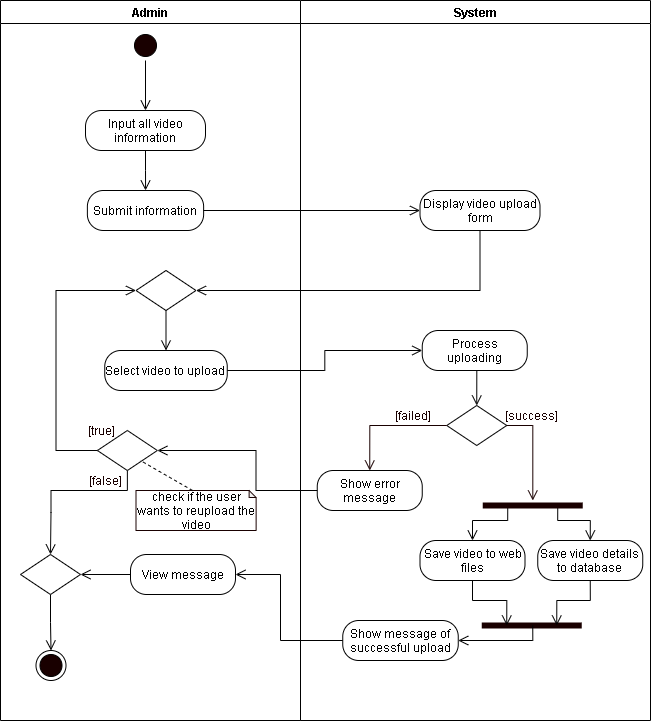

The diagram above was exported from draw.io. Its source (the exported page's mxGraphModel, read from the mxfile embedded in the PNG):
<mxGraphModel dx="441" dy="298" grid="1" gridSize="10" guides="1" tooltips="1" connect="1" arrows="1" fold="1" page="1" pageScale="1" pageWidth="850" pageHeight="1100" math="0" shadow="0">
  <root>
    <mxCell id="0mx5sNC3HsFugUW5Fox2-0" />
    <mxCell id="0mx5sNC3HsFugUW5Fox2-1" parent="0mx5sNC3HsFugUW5Fox2-0" />
    <mxCell id="M_vuWvc3H1Dybgly7bJm-0" value="Admin" style="swimlane;startSize=23;" parent="0mx5sNC3HsFugUW5Fox2-1" vertex="1">
      <mxGeometry x="40" y="10" width="300" height="720" as="geometry" />
    </mxCell>
    <mxCell id="u2FKZ65CKlX5Dzq1oGMS-1" style="edgeStyle=orthogonalEdgeStyle;rounded=0;orthogonalLoop=1;jettySize=auto;html=1;exitX=0.5;exitY=1;exitDx=0;exitDy=0;endArrow=open;endFill=0;endSize=8;entryX=0.5;entryY=0;entryDx=0;entryDy=0;" parent="M_vuWvc3H1Dybgly7bJm-0" source="M_vuWvc3H1Dybgly7bJm-2" target="4CztS1ss0g4N71tr--k1-0" edge="1">
      <mxGeometry relative="1" as="geometry">
        <mxPoint x="145" y="100" as="targetPoint" />
      </mxGeometry>
    </mxCell>
    <mxCell id="M_vuWvc3H1Dybgly7bJm-2" value="" style="ellipse;html=1;shape=startState;fillColor=#190000;" parent="M_vuWvc3H1Dybgly7bJm-0" vertex="1">
      <mxGeometry x="130" y="30" width="30" height="30" as="geometry" />
    </mxCell>
    <mxCell id="lQy36qLY-fqqQ7uSL8pt-6" style="edgeStyle=orthogonalEdgeStyle;rounded=0;orthogonalLoop=1;jettySize=auto;html=1;exitX=0.5;exitY=1;exitDx=0;exitDy=0;endArrow=open;endFill=0;endSize=8;" parent="M_vuWvc3H1Dybgly7bJm-0" source="4CztS1ss0g4N71tr--k1-0" target="lQy36qLY-fqqQ7uSL8pt-5" edge="1">
      <mxGeometry relative="1" as="geometry" />
    </mxCell>
    <mxCell id="4CztS1ss0g4N71tr--k1-0" value="Input all video information" style="rounded=1;whiteSpace=wrap;html=1;arcSize=40;" parent="M_vuWvc3H1Dybgly7bJm-0" vertex="1">
      <mxGeometry x="85" y="110" width="120" height="40" as="geometry" />
    </mxCell>
    <mxCell id="M_vuWvc3H1Dybgly7bJm-5" value="Select video to upload" style="rounded=1;whiteSpace=wrap;html=1;arcSize=40;" parent="M_vuWvc3H1Dybgly7bJm-0" vertex="1">
      <mxGeometry x="104.25" y="350" width="122.5" height="40" as="geometry" />
    </mxCell>
    <mxCell id="M_vuWvc3H1Dybgly7bJm-7" style="edgeStyle=orthogonalEdgeStyle;rounded=0;orthogonalLoop=1;jettySize=auto;html=1;exitX=0.5;exitY=1;exitDx=0;exitDy=0;entryX=0.5;entryY=0;entryDx=0;entryDy=0;endArrow=open;endFill=0;endSize=8;" parent="M_vuWvc3H1Dybgly7bJm-0" source="M_vuWvc3H1Dybgly7bJm-8" target="M_vuWvc3H1Dybgly7bJm-5" edge="1">
      <mxGeometry relative="1" as="geometry" />
    </mxCell>
    <mxCell id="M_vuWvc3H1Dybgly7bJm-8" value="" style="rhombus;whiteSpace=wrap;html=1;" parent="M_vuWvc3H1Dybgly7bJm-0" vertex="1">
      <mxGeometry x="135.5" y="270" width="60" height="40" as="geometry" />
    </mxCell>
    <mxCell id="lQy36qLY-fqqQ7uSL8pt-1" style="edgeStyle=orthogonalEdgeStyle;rounded=0;orthogonalLoop=1;jettySize=auto;html=1;exitX=0;exitY=0.5;exitDx=0;exitDy=0;entryX=0;entryY=0.5;entryDx=0;entryDy=0;endArrow=open;endFill=0;endSize=8;" parent="M_vuWvc3H1Dybgly7bJm-0" source="lQy36qLY-fqqQ7uSL8pt-0" target="M_vuWvc3H1Dybgly7bJm-8" edge="1">
      <mxGeometry relative="1" as="geometry">
        <Array as="points">
          <mxPoint x="55.5" y="450" />
          <mxPoint x="55.5" y="290" />
        </Array>
      </mxGeometry>
    </mxCell>
    <mxCell id="rf545CVZRbpbH9QxBh0j-3" style="edgeStyle=orthogonalEdgeStyle;rounded=0;orthogonalLoop=1;jettySize=auto;html=1;exitX=0.5;exitY=1;exitDx=0;exitDy=0;entryX=0.5;entryY=0;entryDx=0;entryDy=0;endArrow=open;endFill=0;endSize=8;" parent="M_vuWvc3H1Dybgly7bJm-0" source="lQy36qLY-fqqQ7uSL8pt-0" target="0XjKmOo3p_osA5M45EOl-4" edge="1">
      <mxGeometry relative="1" as="geometry">
        <Array as="points">
          <mxPoint x="126.5" y="490" />
          <mxPoint x="50.5" y="490" />
          <mxPoint x="50.5" y="512" />
          <mxPoint x="50.5" y="512" />
        </Array>
      </mxGeometry>
    </mxCell>
    <mxCell id="lQy36qLY-fqqQ7uSL8pt-0" value="" style="rhombus;whiteSpace=wrap;html=1;" parent="M_vuWvc3H1Dybgly7bJm-0" vertex="1">
      <mxGeometry x="96.87" y="430" width="60" height="40" as="geometry" />
    </mxCell>
    <mxCell id="lQy36qLY-fqqQ7uSL8pt-5" value="Submit information" style="rounded=1;whiteSpace=wrap;html=1;arcSize=40;" parent="M_vuWvc3H1Dybgly7bJm-0" vertex="1">
      <mxGeometry x="86.88" y="190" width="116.25" height="40" as="geometry" />
    </mxCell>
    <mxCell id="FKKzrXExlB3jUEaXsckS-17" value="&lt;font color=&quot;#190000&quot;&gt;[true]&lt;/font&gt;" style="text;html=1;align=center;verticalAlign=middle;resizable=0;points=[];autosize=1;strokeColor=none;fontColor=#FFFFFF;" parent="M_vuWvc3H1Dybgly7bJm-0" vertex="1">
      <mxGeometry x="80.62" y="420" width="40" height="20" as="geometry" />
    </mxCell>
    <mxCell id="M_vuWvc3H1Dybgly7bJm-10" value="" style="ellipse;html=1;shape=endState;fillColor=#190000;" parent="M_vuWvc3H1Dybgly7bJm-0" vertex="1">
      <mxGeometry x="35.5" y="650" width="30" height="30" as="geometry" />
    </mxCell>
    <mxCell id="rf545CVZRbpbH9QxBh0j-2" style="edgeStyle=orthogonalEdgeStyle;rounded=0;orthogonalLoop=1;jettySize=auto;html=1;exitX=0;exitY=0.5;exitDx=0;exitDy=0;entryX=1;entryY=0.5;entryDx=0;entryDy=0;endArrow=open;endFill=0;endSize=8;" parent="M_vuWvc3H1Dybgly7bJm-0" source="0XjKmOo3p_osA5M45EOl-2" target="0XjKmOo3p_osA5M45EOl-4" edge="1">
      <mxGeometry relative="1" as="geometry" />
    </mxCell>
    <mxCell id="0XjKmOo3p_osA5M45EOl-2" value="View message" style="rounded=1;whiteSpace=wrap;html=1;arcSize=40;" parent="M_vuWvc3H1Dybgly7bJm-0" vertex="1">
      <mxGeometry x="130" y="554" width="105" height="40" as="geometry" />
    </mxCell>
    <mxCell id="FKKzrXExlB3jUEaXsckS-18" value="&lt;font color=&quot;#190000&quot;&gt;[false]&lt;/font&gt;" style="text;html=1;align=center;verticalAlign=middle;resizable=0;points=[];autosize=1;strokeColor=none;fontColor=#FFFFFF;" parent="M_vuWvc3H1Dybgly7bJm-0" vertex="1">
      <mxGeometry x="80" y="470" width="50" height="20" as="geometry" />
    </mxCell>
    <mxCell id="rf545CVZRbpbH9QxBh0j-1" style="edgeStyle=orthogonalEdgeStyle;rounded=0;orthogonalLoop=1;jettySize=auto;html=1;exitX=0.5;exitY=1;exitDx=0;exitDy=0;entryX=0.5;entryY=0;entryDx=0;entryDy=0;endArrow=open;endFill=0;endSize=8;" parent="M_vuWvc3H1Dybgly7bJm-0" source="0XjKmOo3p_osA5M45EOl-4" target="M_vuWvc3H1Dybgly7bJm-10" edge="1">
      <mxGeometry relative="1" as="geometry">
        <Array as="points" />
      </mxGeometry>
    </mxCell>
    <mxCell id="0XjKmOo3p_osA5M45EOl-4" value="" style="rhombus;whiteSpace=wrap;html=1;" parent="M_vuWvc3H1Dybgly7bJm-0" vertex="1">
      <mxGeometry x="20" y="554" width="60" height="40" as="geometry" />
    </mxCell>
    <mxCell id="AVWvvxOBOSAPUkvL_x4j-3" value="check if the user wants to reupload the video" style="shape=note;whiteSpace=wrap;html=1;backgroundOutline=1;darkOpacity=0.05;strokeColor=#190000;size=7;" parent="M_vuWvc3H1Dybgly7bJm-0" vertex="1">
      <mxGeometry x="135.5" y="490" width="120.12" height="40" as="geometry" />
    </mxCell>
    <mxCell id="AVWvvxOBOSAPUkvL_x4j-2" style="rounded=0;orthogonalLoop=1;jettySize=auto;html=1;exitX=0;exitY=0;exitDx=56.56;exitDy=0;exitPerimeter=0;entryX=1;entryY=1;entryDx=0;entryDy=0;endArrow=none;endFill=0;endSize=8;dashed=1;" parent="M_vuWvc3H1Dybgly7bJm-0" source="AVWvvxOBOSAPUkvL_x4j-3" edge="1">
      <mxGeometry relative="1" as="geometry">
        <mxPoint x="139.88" y="460" as="targetPoint" />
      </mxGeometry>
    </mxCell>
    <mxCell id="M_vuWvc3H1Dybgly7bJm-12" value="System" style="swimlane;" parent="0mx5sNC3HsFugUW5Fox2-1" vertex="1">
      <mxGeometry x="340" y="10" width="350" height="720" as="geometry" />
    </mxCell>
    <mxCell id="4CztS1ss0g4N71tr--k1-2" value="Display video upload form" style="rounded=1;whiteSpace=wrap;html=1;arcSize=40;" parent="M_vuWvc3H1Dybgly7bJm-12" vertex="1">
      <mxGeometry x="119.5" y="190" width="120" height="40" as="geometry" />
    </mxCell>
    <mxCell id="M_vuWvc3H1Dybgly7bJm-13" value="Process uploading" style="rounded=1;whiteSpace=wrap;html=1;arcSize=40;" parent="M_vuWvc3H1Dybgly7bJm-12" vertex="1">
      <mxGeometry x="121.75" y="330" width="105" height="40" as="geometry" />
    </mxCell>
    <mxCell id="M_vuWvc3H1Dybgly7bJm-14" value="" style="rhombus;whiteSpace=wrap;html=1;" parent="M_vuWvc3H1Dybgly7bJm-12" vertex="1">
      <mxGeometry x="146.25" y="405" width="60" height="40" as="geometry" />
    </mxCell>
    <mxCell id="M_vuWvc3H1Dybgly7bJm-15" style="edgeStyle=orthogonalEdgeStyle;rounded=0;orthogonalLoop=1;jettySize=auto;html=1;exitX=0.5;exitY=1;exitDx=0;exitDy=0;entryX=0.5;entryY=0;entryDx=0;entryDy=0;endArrow=open;endFill=0;endSize=8;" parent="M_vuWvc3H1Dybgly7bJm-12" source="M_vuWvc3H1Dybgly7bJm-13" target="M_vuWvc3H1Dybgly7bJm-14" edge="1">
      <mxGeometry relative="1" as="geometry" />
    </mxCell>
    <mxCell id="M_vuWvc3H1Dybgly7bJm-16" value="&lt;font color=&quot;#190000&quot;&gt;[success]&lt;/font&gt;" style="text;html=1;align=center;verticalAlign=middle;resizable=0;points=[];autosize=1;strokeColor=none;fontColor=#FFFFFF;" parent="M_vuWvc3H1Dybgly7bJm-12" vertex="1">
      <mxGeometry x="196.25000000000006" y="405" width="70" height="20" as="geometry" />
    </mxCell>
    <mxCell id="M_vuWvc3H1Dybgly7bJm-17" value="&lt;font color=&quot;#190000&quot;&gt;[failed]&lt;/font&gt;" style="text;html=1;align=center;verticalAlign=middle;resizable=0;points=[];autosize=1;strokeColor=none;fontColor=#FFFFFF;" parent="M_vuWvc3H1Dybgly7bJm-12" vertex="1">
      <mxGeometry x="86.75" y="405" width="50" height="20" as="geometry" />
    </mxCell>
    <mxCell id="M_vuWvc3H1Dybgly7bJm-18" value="Show error message" style="rounded=1;whiteSpace=wrap;html=1;arcSize=40;" parent="M_vuWvc3H1Dybgly7bJm-12" vertex="1">
      <mxGeometry x="16.75" y="470" width="105" height="40" as="geometry" />
    </mxCell>
    <mxCell id="M_vuWvc3H1Dybgly7bJm-21" style="edgeStyle=orthogonalEdgeStyle;rounded=0;orthogonalLoop=1;jettySize=auto;html=1;exitX=0;exitY=0.5;exitDx=0;exitDy=0;fontColor=#FFFFFF;endArrow=open;endFill=0;endSize=8;strokeColor=#190000;entryX=0.5;entryY=0;entryDx=0;entryDy=0;" parent="M_vuWvc3H1Dybgly7bJm-12" source="M_vuWvc3H1Dybgly7bJm-14" target="M_vuWvc3H1Dybgly7bJm-18" edge="1">
      <mxGeometry relative="1" as="geometry">
        <mxPoint x="71.75" y="465" as="targetPoint" />
      </mxGeometry>
    </mxCell>
    <mxCell id="FKKzrXExlB3jUEaXsckS-21" value="Save video to web files" style="rounded=1;whiteSpace=wrap;html=1;arcSize=40;" parent="M_vuWvc3H1Dybgly7bJm-12" vertex="1">
      <mxGeometry x="119.5" y="540" width="105" height="40" as="geometry" />
    </mxCell>
    <mxCell id="FKKzrXExlB3jUEaXsckS-22" value="Save video details to database" style="rounded=1;whiteSpace=wrap;html=1;arcSize=40;" parent="M_vuWvc3H1Dybgly7bJm-12" vertex="1">
      <mxGeometry x="237.25" y="540" width="105" height="40" as="geometry" />
    </mxCell>
    <mxCell id="0XjKmOo3p_osA5M45EOl-0" value="Show message of successful upload" style="rounded=1;whiteSpace=wrap;html=1;arcSize=40;" parent="M_vuWvc3H1Dybgly7bJm-12" vertex="1">
      <mxGeometry x="42.25" y="620" width="115.5" height="40" as="geometry" />
    </mxCell>
    <mxCell id="FKKzrXExlB3jUEaXsckS-25" value="" style="shape=line;html=1;strokeWidth=6;strokeColor=#190000;" parent="M_vuWvc3H1Dybgly7bJm-12" vertex="1">
      <mxGeometry x="181.25" y="620" width="100" height="10" as="geometry" />
    </mxCell>
    <mxCell id="FKKzrXExlB3jUEaXsckS-26" style="edgeStyle=orthogonalEdgeStyle;rounded=0;orthogonalLoop=1;jettySize=auto;html=1;exitX=0.5;exitY=1;exitDx=0;exitDy=0;entryX=0.25;entryY=0.5;entryDx=0;entryDy=0;entryPerimeter=0;endArrow=open;endFill=0;endSize=8;" parent="M_vuWvc3H1Dybgly7bJm-12" source="FKKzrXExlB3jUEaXsckS-21" target="FKKzrXExlB3jUEaXsckS-25" edge="1">
      <mxGeometry relative="1" as="geometry" />
    </mxCell>
    <mxCell id="FKKzrXExlB3jUEaXsckS-27" style="edgeStyle=orthogonalEdgeStyle;rounded=0;orthogonalLoop=1;jettySize=auto;html=1;exitX=0.5;exitY=1;exitDx=0;exitDy=0;entryX=0.75;entryY=0.5;entryDx=0;entryDy=0;entryPerimeter=0;endArrow=open;endFill=0;endSize=8;" parent="M_vuWvc3H1Dybgly7bJm-12" source="FKKzrXExlB3jUEaXsckS-22" target="FKKzrXExlB3jUEaXsckS-25" edge="1">
      <mxGeometry relative="1" as="geometry" />
    </mxCell>
    <mxCell id="qTk9sJM9YYbtkGp_jb59-0" style="edgeStyle=orthogonalEdgeStyle;rounded=0;orthogonalLoop=1;jettySize=auto;html=1;exitX=0.51;exitY=0.5;exitDx=0;exitDy=0;entryX=1;entryY=0.5;entryDx=0;entryDy=0;endArrow=open;endFill=0;endSize=8;exitPerimeter=0;" parent="M_vuWvc3H1Dybgly7bJm-12" source="FKKzrXExlB3jUEaXsckS-25" target="0XjKmOo3p_osA5M45EOl-0" edge="1">
      <mxGeometry relative="1" as="geometry">
        <Array as="points">
          <mxPoint x="233.25" y="640" />
        </Array>
      </mxGeometry>
    </mxCell>
    <mxCell id="M_vuWvc3H1Dybgly7bJm-27" style="edgeStyle=orthogonalEdgeStyle;rounded=0;orthogonalLoop=1;jettySize=auto;html=1;exitX=1;exitY=0.5;exitDx=0;exitDy=0;entryX=0;entryY=0.5;entryDx=0;entryDy=0;endArrow=open;endFill=0;endSize=8;" parent="0mx5sNC3HsFugUW5Fox2-1" source="M_vuWvc3H1Dybgly7bJm-5" target="M_vuWvc3H1Dybgly7bJm-13" edge="1">
      <mxGeometry relative="1" as="geometry">
        <mxPoint x="266.7499999999998" y="400" as="sourcePoint" />
      </mxGeometry>
    </mxCell>
    <mxCell id="M_vuWvc3H1Dybgly7bJm-28" style="edgeStyle=orthogonalEdgeStyle;rounded=0;orthogonalLoop=1;jettySize=auto;html=1;exitX=0;exitY=0.5;exitDx=0;exitDy=0;endArrow=open;endFill=0;endSize=8;entryX=1;entryY=0.5;entryDx=0;entryDy=0;" parent="0mx5sNC3HsFugUW5Fox2-1" source="M_vuWvc3H1Dybgly7bJm-18" target="lQy36qLY-fqqQ7uSL8pt-0" edge="1">
      <mxGeometry relative="1" as="geometry">
        <mxPoint x="29.939999999999998" y="349.9999999999999" as="targetPoint" />
        <Array as="points">
          <mxPoint x="295.5" y="500" />
          <mxPoint x="295.5" y="460" />
        </Array>
      </mxGeometry>
    </mxCell>
    <mxCell id="4CztS1ss0g4N71tr--k1-5" style="edgeStyle=orthogonalEdgeStyle;rounded=0;orthogonalLoop=1;jettySize=auto;html=1;exitX=0.5;exitY=1;exitDx=0;exitDy=0;entryX=1;entryY=0.5;entryDx=0;entryDy=0;endArrow=open;endFill=0;endSize=8;" parent="0mx5sNC3HsFugUW5Fox2-1" source="4CztS1ss0g4N71tr--k1-2" target="M_vuWvc3H1Dybgly7bJm-8" edge="1">
      <mxGeometry relative="1" as="geometry">
        <mxPoint x="176.24999999999977" y="350" as="targetPoint" />
        <mxPoint x="620" y="440" as="sourcePoint" />
      </mxGeometry>
    </mxCell>
    <mxCell id="FKKzrXExlB3jUEaXsckS-10" style="edgeStyle=orthogonalEdgeStyle;rounded=0;orthogonalLoop=1;jettySize=auto;html=1;exitX=1;exitY=0.5;exitDx=0;exitDy=0;entryX=0;entryY=0.5;entryDx=0;entryDy=0;endArrow=open;endFill=0;endSize=8;" parent="0mx5sNC3HsFugUW5Fox2-1" source="lQy36qLY-fqqQ7uSL8pt-5" target="4CztS1ss0g4N71tr--k1-2" edge="1">
      <mxGeometry relative="1" as="geometry">
        <mxPoint x="459.5" y="200" as="targetPoint" />
      </mxGeometry>
    </mxCell>
    <mxCell id="FKKzrXExlB3jUEaXsckS-23" style="edgeStyle=orthogonalEdgeStyle;rounded=0;orthogonalLoop=1;jettySize=auto;html=1;exitX=0.25;exitY=0.5;exitDx=0;exitDy=0;exitPerimeter=0;entryX=0.5;entryY=0;entryDx=0;entryDy=0;endArrow=open;endFill=0;endSize=8;" parent="0mx5sNC3HsFugUW5Fox2-1" source="FKKzrXExlB3jUEaXsckS-19" target="FKKzrXExlB3jUEaXsckS-21" edge="1">
      <mxGeometry relative="1" as="geometry">
        <Array as="points">
          <mxPoint x="547" y="530" />
          <mxPoint x="512" y="530" />
        </Array>
      </mxGeometry>
    </mxCell>
    <mxCell id="FKKzrXExlB3jUEaXsckS-24" style="edgeStyle=orthogonalEdgeStyle;rounded=0;orthogonalLoop=1;jettySize=auto;html=1;exitX=0.75;exitY=0.5;exitDx=0;exitDy=0;exitPerimeter=0;entryX=0.5;entryY=0;entryDx=0;entryDy=0;endArrow=open;endFill=0;endSize=8;" parent="0mx5sNC3HsFugUW5Fox2-1" source="FKKzrXExlB3jUEaXsckS-19" target="FKKzrXExlB3jUEaXsckS-22" edge="1">
      <mxGeometry relative="1" as="geometry">
        <Array as="points">
          <mxPoint x="597" y="530" />
          <mxPoint x="630" y="530" />
        </Array>
      </mxGeometry>
    </mxCell>
    <mxCell id="FKKzrXExlB3jUEaXsckS-19" value="" style="shape=line;html=1;strokeWidth=6;strokeColor=#190000;" parent="0mx5sNC3HsFugUW5Fox2-1" vertex="1">
      <mxGeometry x="522.25" y="510" width="100" height="10" as="geometry" />
    </mxCell>
    <mxCell id="M_vuWvc3H1Dybgly7bJm-22" style="edgeStyle=orthogonalEdgeStyle;rounded=0;orthogonalLoop=1;jettySize=auto;html=1;exitX=1;exitY=0.5;exitDx=0;exitDy=0;fontColor=#FFFFFF;endArrow=open;endFill=0;endSize=8;strokeColor=#190000;" parent="0mx5sNC3HsFugUW5Fox2-1" source="M_vuWvc3H1Dybgly7bJm-14" target="FKKzrXExlB3jUEaXsckS-19" edge="1">
      <mxGeometry relative="1" as="geometry">
        <mxPoint x="619.25" y="495" as="targetPoint" />
      </mxGeometry>
    </mxCell>
    <mxCell id="0XjKmOo3p_osA5M45EOl-1" style="edgeStyle=orthogonalEdgeStyle;rounded=0;orthogonalLoop=1;jettySize=auto;html=1;exitX=0;exitY=0.5;exitDx=0;exitDy=0;endArrow=open;endFill=0;endSize=8;entryX=1;entryY=0.5;entryDx=0;entryDy=0;" parent="0mx5sNC3HsFugUW5Fox2-1" source="0XjKmOo3p_osA5M45EOl-0" target="0XjKmOo3p_osA5M45EOl-2" edge="1">
      <mxGeometry relative="1" as="geometry">
        <mxPoint x="267.5" y="630" as="targetPoint" />
        <Array as="points">
          <mxPoint x="320" y="650" />
          <mxPoint x="320" y="584" />
        </Array>
      </mxGeometry>
    </mxCell>
  </root>
</mxGraphModel>